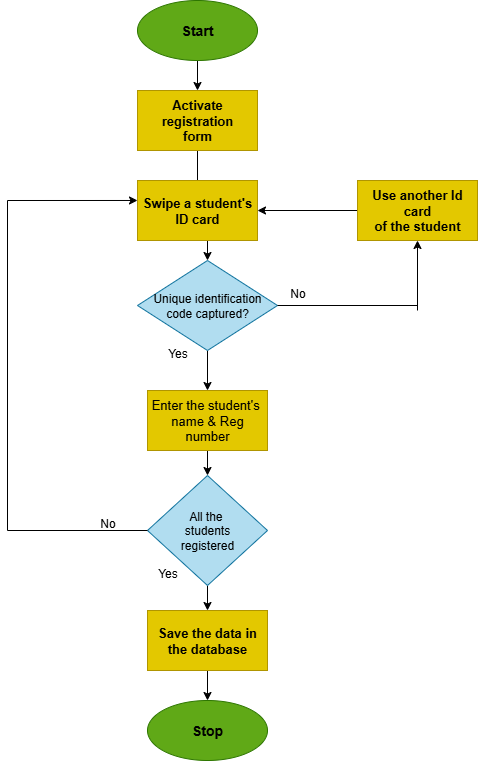

The diagram above was exported from draw.io. Its source (the exported page's mxGraphModel, read from the mxfile embedded in the PNG):
<mxGraphModel dx="1489" dy="803" grid="1" gridSize="10" guides="1" tooltips="1" connect="1" arrows="1" fold="1" page="1" pageScale="1" pageWidth="850" pageHeight="1100" math="0" shadow="0">
  <root>
    <mxCell id="0" />
    <mxCell id="1" parent="0" />
    <mxCell id="5yI2VidOVNEOqqzjGPDZ-9" value="" style="edgeStyle=orthogonalEdgeStyle;rounded=0;orthogonalLoop=1;jettySize=auto;html=1;" edge="1" parent="1" source="5yI2VidOVNEOqqzjGPDZ-1" target="5yI2VidOVNEOqqzjGPDZ-2">
      <mxGeometry relative="1" as="geometry" />
    </mxCell>
    <mxCell id="5yI2VidOVNEOqqzjGPDZ-1" value="&lt;b&gt;&lt;font style=&quot;font-size: 14px; color: rgb(0, 0, 0);&quot;&gt;Start&lt;/font&gt;&lt;/b&gt;" style="ellipse;whiteSpace=wrap;html=1;fillColor=#60a917;fontColor=#ffffff;strokeColor=#2D7600;" vertex="1" parent="1">
      <mxGeometry x="350" y="20" width="120" height="60" as="geometry" />
    </mxCell>
    <mxCell id="5yI2VidOVNEOqqzjGPDZ-10" value="" style="edgeStyle=orthogonalEdgeStyle;rounded=0;orthogonalLoop=1;jettySize=auto;html=1;" edge="1" parent="1" source="5yI2VidOVNEOqqzjGPDZ-2" target="5yI2VidOVNEOqqzjGPDZ-4">
      <mxGeometry relative="1" as="geometry" />
    </mxCell>
    <mxCell id="5yI2VidOVNEOqqzjGPDZ-2" value="&lt;font style=&quot;font-size: 13px;&quot;&gt;&lt;b&gt;Activate registration&lt;/b&gt;&lt;/font&gt;&lt;div&gt;&lt;font style=&quot;font-size: 13px;&quot;&gt;&lt;b&gt;form&lt;/b&gt;&lt;/font&gt;&lt;/div&gt;" style="rounded=0;whiteSpace=wrap;html=1;fillColor=#e3c800;fontColor=#000000;strokeColor=#B09500;" vertex="1" parent="1">
      <mxGeometry x="350" y="110" width="120" height="60" as="geometry" />
    </mxCell>
    <mxCell id="5yI2VidOVNEOqqzjGPDZ-3" value="&lt;b&gt;&lt;font style=&quot;font-size: 13px;&quot;&gt;Swipe a student's&lt;/font&gt;&lt;/b&gt;&lt;div&gt;&lt;b&gt;&lt;font style=&quot;font-size: 13px;&quot;&gt;ID card&lt;/font&gt;&lt;/b&gt;&lt;/div&gt;" style="rounded=0;whiteSpace=wrap;html=1;fillColor=#e3c800;fontColor=#000000;strokeColor=#B09500;" vertex="1" parent="1">
      <mxGeometry x="350" y="200" width="120" height="60" as="geometry" />
    </mxCell>
    <mxCell id="5yI2VidOVNEOqqzjGPDZ-13" value="" style="edgeStyle=orthogonalEdgeStyle;rounded=0;orthogonalLoop=1;jettySize=auto;html=1;" edge="1" parent="1" source="5yI2VidOVNEOqqzjGPDZ-4" target="5yI2VidOVNEOqqzjGPDZ-5">
      <mxGeometry relative="1" as="geometry" />
    </mxCell>
    <mxCell id="5yI2VidOVNEOqqzjGPDZ-4" value="Unique identification&lt;div&gt;code captured?&lt;/div&gt;" style="rhombus;whiteSpace=wrap;html=1;fillColor=#b1ddf0;strokeColor=#10739e;" vertex="1" parent="1">
      <mxGeometry x="350" y="280" width="140" height="90" as="geometry" />
    </mxCell>
    <mxCell id="5yI2VidOVNEOqqzjGPDZ-14" value="" style="edgeStyle=orthogonalEdgeStyle;rounded=0;orthogonalLoop=1;jettySize=auto;html=1;" edge="1" parent="1" source="5yI2VidOVNEOqqzjGPDZ-5" target="5yI2VidOVNEOqqzjGPDZ-6">
      <mxGeometry relative="1" as="geometry" />
    </mxCell>
    <mxCell id="5yI2VidOVNEOqqzjGPDZ-5" value="&lt;font style=&quot;font-size: 13px;&quot;&gt;Enter the student's&amp;nbsp;&lt;/font&gt;&lt;div&gt;&lt;font style=&quot;font-size: 13px;&quot;&gt;name &amp;amp; Reg number&lt;/font&gt;&lt;/div&gt;" style="rounded=0;whiteSpace=wrap;html=1;fillColor=#e3c800;fontColor=#000000;strokeColor=#B09500;" vertex="1" parent="1">
      <mxGeometry x="360" y="410" width="120" height="60" as="geometry" />
    </mxCell>
    <mxCell id="5yI2VidOVNEOqqzjGPDZ-15" value="" style="edgeStyle=orthogonalEdgeStyle;rounded=0;orthogonalLoop=1;jettySize=auto;html=1;" edge="1" parent="1" source="5yI2VidOVNEOqqzjGPDZ-6" target="5yI2VidOVNEOqqzjGPDZ-7">
      <mxGeometry relative="1" as="geometry" />
    </mxCell>
    <mxCell id="5yI2VidOVNEOqqzjGPDZ-6" value="All the&amp;nbsp;&lt;div&gt;students&lt;/div&gt;&lt;div&gt;registered&lt;/div&gt;" style="rhombus;whiteSpace=wrap;html=1;fillColor=#b1ddf0;strokeColor=#10739e;" vertex="1" parent="1">
      <mxGeometry x="360" y="495" width="120" height="110" as="geometry" />
    </mxCell>
    <mxCell id="5yI2VidOVNEOqqzjGPDZ-32" value="" style="edgeStyle=orthogonalEdgeStyle;rounded=0;orthogonalLoop=1;jettySize=auto;html=1;" edge="1" parent="1" source="5yI2VidOVNEOqqzjGPDZ-7" target="5yI2VidOVNEOqqzjGPDZ-31">
      <mxGeometry relative="1" as="geometry" />
    </mxCell>
    <mxCell id="5yI2VidOVNEOqqzjGPDZ-7" value="&lt;b&gt;&lt;font style=&quot;font-size: 13px;&quot;&gt;Save the data in&lt;/font&gt;&lt;/b&gt;&lt;div&gt;&lt;b&gt;&lt;font style=&quot;font-size: 13px;&quot;&gt;the database&lt;/font&gt;&lt;/b&gt;&lt;/div&gt;" style="rounded=0;whiteSpace=wrap;html=1;fillColor=#e3c800;fontColor=#000000;strokeColor=#B09500;" vertex="1" parent="1">
      <mxGeometry x="360" y="630" width="120" height="60" as="geometry" />
    </mxCell>
    <mxCell id="5yI2VidOVNEOqqzjGPDZ-26" value="" style="edgeStyle=orthogonalEdgeStyle;rounded=0;orthogonalLoop=1;jettySize=auto;html=1;" edge="1" parent="1" source="5yI2VidOVNEOqqzjGPDZ-8" target="5yI2VidOVNEOqqzjGPDZ-3">
      <mxGeometry relative="1" as="geometry" />
    </mxCell>
    <mxCell id="5yI2VidOVNEOqqzjGPDZ-8" value="&lt;b&gt;&lt;font style=&quot;font-size: 13px;&quot;&gt;Use another Id card&lt;/font&gt;&lt;/b&gt;&lt;div&gt;&lt;b&gt;&lt;font style=&quot;font-size: 13px;&quot;&gt;of the student&lt;/font&gt;&lt;/b&gt;&lt;/div&gt;" style="rounded=0;whiteSpace=wrap;html=1;fillColor=#e3c800;fontColor=#000000;strokeColor=#B09500;" vertex="1" parent="1">
      <mxGeometry x="570" y="200" width="120" height="60" as="geometry" />
    </mxCell>
    <mxCell id="5yI2VidOVNEOqqzjGPDZ-16" value="" style="endArrow=none;html=1;rounded=0;exitX=0;exitY=0.5;exitDx=0;exitDy=0;" edge="1" parent="1" source="5yI2VidOVNEOqqzjGPDZ-6">
      <mxGeometry width="50" height="50" relative="1" as="geometry">
        <mxPoint x="420" y="320" as="sourcePoint" />
        <mxPoint x="220" y="550" as="targetPoint" />
      </mxGeometry>
    </mxCell>
    <mxCell id="5yI2VidOVNEOqqzjGPDZ-18" value="" style="endArrow=none;html=1;rounded=0;" edge="1" parent="1">
      <mxGeometry width="50" height="50" relative="1" as="geometry">
        <mxPoint x="220" y="550" as="sourcePoint" />
        <mxPoint x="220" y="220" as="targetPoint" />
      </mxGeometry>
    </mxCell>
    <mxCell id="5yI2VidOVNEOqqzjGPDZ-22" value="" style="endArrow=classic;html=1;rounded=0;entryX=0;entryY=0.333;entryDx=0;entryDy=0;entryPerimeter=0;" edge="1" parent="1" target="5yI2VidOVNEOqqzjGPDZ-3">
      <mxGeometry width="50" height="50" relative="1" as="geometry">
        <mxPoint x="220" y="220" as="sourcePoint" />
        <mxPoint x="270" y="170" as="targetPoint" />
      </mxGeometry>
    </mxCell>
    <mxCell id="5yI2VidOVNEOqqzjGPDZ-23" value="" style="endArrow=none;html=1;rounded=0;exitX=1;exitY=0.5;exitDx=0;exitDy=0;" edge="1" parent="1" source="5yI2VidOVNEOqqzjGPDZ-4">
      <mxGeometry width="50" height="50" relative="1" as="geometry">
        <mxPoint x="490" y="330" as="sourcePoint" />
        <mxPoint x="630" y="325" as="targetPoint" />
      </mxGeometry>
    </mxCell>
    <mxCell id="5yI2VidOVNEOqqzjGPDZ-24" value="" style="endArrow=classic;html=1;rounded=0;entryX=0.5;entryY=1;entryDx=0;entryDy=0;" edge="1" parent="1" target="5yI2VidOVNEOqqzjGPDZ-8">
      <mxGeometry width="50" height="50" relative="1" as="geometry">
        <mxPoint x="630" y="330" as="sourcePoint" />
        <mxPoint x="680" y="270" as="targetPoint" />
      </mxGeometry>
    </mxCell>
    <mxCell id="5yI2VidOVNEOqqzjGPDZ-27" value="Yes" style="text;html=1;align=center;verticalAlign=middle;resizable=0;points=[];autosize=1;strokeColor=none;fillColor=none;" vertex="1" parent="1">
      <mxGeometry x="370" y="358" width="40" height="30" as="geometry" />
    </mxCell>
    <mxCell id="5yI2VidOVNEOqqzjGPDZ-28" value="No" style="text;html=1;align=center;verticalAlign=middle;resizable=0;points=[];autosize=1;strokeColor=none;fillColor=none;" vertex="1" parent="1">
      <mxGeometry x="490" y="298" width="40" height="30" as="geometry" />
    </mxCell>
    <mxCell id="5yI2VidOVNEOqqzjGPDZ-29" value="No" style="text;html=1;align=center;verticalAlign=middle;resizable=0;points=[];autosize=1;strokeColor=none;fillColor=none;" vertex="1" parent="1">
      <mxGeometry x="300" y="528" width="40" height="30" as="geometry" />
    </mxCell>
    <mxCell id="5yI2VidOVNEOqqzjGPDZ-30" value="Yes" style="text;html=1;align=center;verticalAlign=middle;resizable=0;points=[];autosize=1;strokeColor=none;fillColor=none;" vertex="1" parent="1">
      <mxGeometry x="360" y="578" width="40" height="30" as="geometry" />
    </mxCell>
    <mxCell id="5yI2VidOVNEOqqzjGPDZ-31" value="&lt;b&gt;&lt;font style=&quot;font-size: 14px; color: rgb(0, 0, 0);&quot;&gt;Stop&lt;/font&gt;&lt;/b&gt;" style="ellipse;whiteSpace=wrap;html=1;fillColor=#60a917;fontColor=#ffffff;strokeColor=#2D7600;" vertex="1" parent="1">
      <mxGeometry x="360" y="720" width="120" height="60" as="geometry" />
    </mxCell>
  </root>
</mxGraphModel>